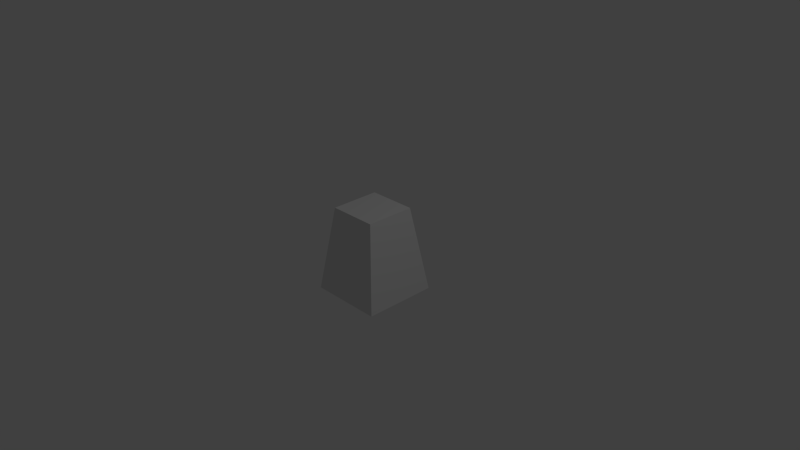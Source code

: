 # Source: example.blend  (saved by Blender 2.64.0; exported with 4.5.12 LTS)
import bpy
from mathutils import Matrix  # noqa: F401  (used for matrix-valued properties, if any)

bpy.ops.wm.read_factory_settings(use_empty=True)
scene = bpy.context.scene
scene.name = 'Scene'

# ---- collections
col_collection_1 = bpy.data.collections.new('Collection 1'); scene.collection.children.link(col_collection_1)

# ---- materials (node trees are filled in below, after node groups)
mat_material = bpy.data.materials.new('Material')
mat_material.alpha_threshold = 0.0
mat_material.use_transparent_shadow = False
mat_material.roughness = 0.5
mat_material.line_color = (0.0, 0.0, 0.0, 1.0)

# ---- material node trees

# ---- world
world_world = bpy.data.worlds.new('World'); scene.world = world_world
world_world.color = (0.05088, 0.05088, 0.05088)
world_world.use_sun_shadow = False
world_world.sun_shadow_jitter_overblur = 0.0
world_world.cycles.sampling_method = 'MANUAL'
world_world.cycles.sample_map_resolution = 256

# ---- cameras
cam_camera = bpy.data.cameras.new('Camera')
cam_camera.clip_end = 100.0
cam_camera.lens = 35.0
cam_camera.sensor_width = 32.0
cam_camera.sensor_height = 18.0
cam_camera.ortho_scale = 7.314
cam_camera.dof.focus_distance = 0.0
cam_camera.dof.aperture_fstop = 128.0

# ---- lights
light_lamp = bpy.data.lights.new('Lamp', 'POINT')
light_lamp.transmission_factor = 0.0
light_lamp.cutoff_distance = 30.0
light_lamp.energy = 100.0
light_lamp.shadow_buffer_clip_start = 1.001
light_lamp.shadow_soft_size = 1.0
light_lamp.shadow_maximum_resolution = 0.006
light_lamp.use_absolute_resolution = True
light_lamp.cycles.use_multiple_importance_sampling = False

# ---- meshes
me_cube = bpy.data.meshes.new('Cube')
me_cube.from_pydata([(0.5, 0.5, -0.5), (0.5, -0.5, -0.5), (-0.5, -0.5, -0.5), (-0.5, 0.5, -0.5), (0.3326, 0.3326, 0.6582), (0.3326, -0.3326, 0.6582), (-0.3326, -0.3326, 0.6582), (-0.3326, 0.3326, 0.6582)], [], [(0, 1, 2, 3), (4, 7, 6, 5), (0, 4, 5, 1), (1, 5, 6, 2), (2, 6, 7, 3), (4, 0, 3, 7)])
me_cube.materials.append(mat_material)
me_cube.use_remesh_preserve_volume = False
me_cube.use_remesh_preserve_attributes = False
me_cube.use_mirror_vertex_groups = False
me_cube.update()

# ---- objects
ob_cube = bpy.data.objects.new('Cube', me_cube)
ob_lamp = bpy.data.objects.new('Lamp', light_lamp)
ob_camera = bpy.data.objects.new('Camera', cam_camera)

# ---- transforms, parenting, visibility, modifiers, constraints
ob_cube.location = (0.0, 0.0, 0.0)
ob_cube.lock_rotations_4d = False
ob_cube.empty_display_type = 'ARROWS'
ob_cube.lineart.crease_threshold = 0.0
ob_lamp.location = (4.076, 1.005, 5.904)
ob_lamp.rotation_euler = (0.6503, 0.05522, 1.866)
ob_lamp.lock_rotations_4d = False
ob_lamp.empty_display_type = 'ARROWS'
ob_lamp.color = (0.0, 0.0, 0.0, 0.0)
ob_lamp.lineart.crease_threshold = 0.0
ob_camera.location = (7.481, -6.508, 5.344)
ob_camera.rotation_euler = (1.109, 0.01082, 0.8149)
ob_camera.lock_rotations_4d = False
ob_camera.empty_display_type = 'ARROWS'
ob_camera.color = (0.0, 0.0, 0.0, 0.0)
ob_camera.display_type = 'WIRE'
ob_camera.lineart.crease_threshold = 0.0

# ---- collection membership
col_collection_1.objects.link(ob_cube)
col_collection_1.objects.link(ob_lamp)
col_collection_1.objects.link(ob_camera)

# ---- scene / render settings (as saved in the file)
scene.camera = ob_camera
scene.frame_start = 1; scene.frame_end = 250; scene.frame_set(1)
scene.render.engine = 'BLENDER_EEVEE_NEXT'
scene.render.image_settings.color_mode = 'RGB'
scene.render.image_settings.compression = 90
scene.render.resolution_percentage = 50
scene.render.dither_intensity = 0.0
scene.render.bake_margin = 2
scene.render.bake_bias = 0.0
scene.cycles.use_denoising = False
scene.cycles.samples = 10
scene.cycles.sampling_pattern = 'TABULATED_SOBOL'
scene.cycles.light_sampling_threshold = 0.0
scene.cycles.use_adaptive_sampling = False
scene.cycles.use_light_tree = False
scene.cycles.blur_glossy = 0.0
scene.cycles.volume_bounces = 1
scene.cycles.pixel_filter_type = 'GAUSSIAN'
scene.cycles.sample_clamp_indirect = 0.0
scene.view_settings.view_transform = 'Standard'
bpy.context.view_layer.update()
